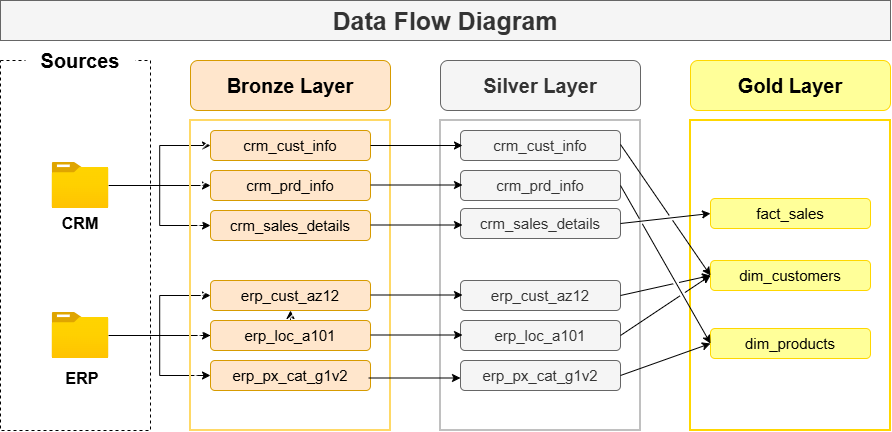

The diagram above was exported from draw.io. Its source (the exported page's mxGraphModel, read from the mxfile embedded in the PNG):
<mxGraphModel dx="1404" dy="1672" grid="1" gridSize="10" guides="1" tooltips="1" connect="1" arrows="1" fold="1" page="1" pageScale="1" pageWidth="1600" pageHeight="900" math="0" shadow="0">
  <root>
    <mxCell id="0" />
    <mxCell id="1" parent="0" />
    <mxCell id="wb1y-gqJ1Rf9gogDs7Rk-3" value="" style="rounded=0;whiteSpace=wrap;html=1;fillStyle=hatch;dashed=1;" parent="1" vertex="1">
      <mxGeometry x="170" y="-740" width="150" height="370" as="geometry" />
    </mxCell>
    <mxCell id="wb1y-gqJ1Rf9gogDs7Rk-4" value="&lt;font style=&quot;font-size: 20px;&quot;&gt;&lt;b&gt;Sources&lt;/b&gt;&lt;/font&gt;" style="text;html=1;whiteSpace=wrap;align=center;verticalAlign=middle;rounded=0;fillColor=default;" parent="1" vertex="1">
      <mxGeometry x="195" y="-760" width="110" height="40" as="geometry" />
    </mxCell>
    <mxCell id="wb1y-gqJ1Rf9gogDs7Rk-23" style="edgeStyle=orthogonalEdgeStyle;rounded=0;orthogonalLoop=1;jettySize=auto;html=1;entryX=0;entryY=0.5;entryDx=0;entryDy=0;" parent="1" source="wb1y-gqJ1Rf9gogDs7Rk-5" target="wb1y-gqJ1Rf9gogDs7Rk-17" edge="1">
      <mxGeometry relative="1" as="geometry" />
    </mxCell>
    <mxCell id="wb1y-gqJ1Rf9gogDs7Rk-24" style="edgeStyle=orthogonalEdgeStyle;rounded=0;orthogonalLoop=1;jettySize=auto;html=1;entryX=0;entryY=0.5;entryDx=0;entryDy=0;" parent="1" source="wb1y-gqJ1Rf9gogDs7Rk-5" target="wb1y-gqJ1Rf9gogDs7Rk-15" edge="1">
      <mxGeometry relative="1" as="geometry" />
    </mxCell>
    <mxCell id="wb1y-gqJ1Rf9gogDs7Rk-25" style="edgeStyle=orthogonalEdgeStyle;rounded=0;orthogonalLoop=1;jettySize=auto;html=1;entryX=0;entryY=0.5;entryDx=0;entryDy=0;" parent="1" source="wb1y-gqJ1Rf9gogDs7Rk-5" target="wb1y-gqJ1Rf9gogDs7Rk-18" edge="1">
      <mxGeometry relative="1" as="geometry" />
    </mxCell>
    <mxCell id="wb1y-gqJ1Rf9gogDs7Rk-5" value="" style="image;aspect=fixed;html=1;points=[];align=center;fontSize=12;image=img/lib/azure2/general/Folder_Blank.svg;" parent="1" vertex="1">
      <mxGeometry x="221.66" y="-638" width="56.68" height="46" as="geometry" />
    </mxCell>
    <mxCell id="wb1y-gqJ1Rf9gogDs7Rk-7" value="&lt;b&gt;&lt;font style=&quot;font-size: 16px;&quot;&gt;CRM&lt;/font&gt;&lt;/b&gt;" style="text;html=1;whiteSpace=wrap;strokeColor=none;fillColor=none;align=center;verticalAlign=middle;rounded=0;" parent="1" vertex="1">
      <mxGeometry x="220" y="-592" width="60" height="30" as="geometry" />
    </mxCell>
    <mxCell id="wb1y-gqJ1Rf9gogDs7Rk-26" style="edgeStyle=orthogonalEdgeStyle;rounded=0;orthogonalLoop=1;jettySize=auto;html=1;" parent="1" source="wb1y-gqJ1Rf9gogDs7Rk-10" target="wb1y-gqJ1Rf9gogDs7Rk-19" edge="1">
      <mxGeometry relative="1" as="geometry" />
    </mxCell>
    <mxCell id="wb1y-gqJ1Rf9gogDs7Rk-27" style="edgeStyle=orthogonalEdgeStyle;rounded=0;orthogonalLoop=1;jettySize=auto;html=1;entryX=0;entryY=0.5;entryDx=0;entryDy=0;" parent="1" source="wb1y-gqJ1Rf9gogDs7Rk-10" target="wb1y-gqJ1Rf9gogDs7Rk-20" edge="1">
      <mxGeometry relative="1" as="geometry" />
    </mxCell>
    <mxCell id="wb1y-gqJ1Rf9gogDs7Rk-28" style="edgeStyle=orthogonalEdgeStyle;rounded=0;orthogonalLoop=1;jettySize=auto;html=1;entryX=0;entryY=0.5;entryDx=0;entryDy=0;" parent="1" source="wb1y-gqJ1Rf9gogDs7Rk-10" target="wb1y-gqJ1Rf9gogDs7Rk-21" edge="1">
      <mxGeometry relative="1" as="geometry" />
    </mxCell>
    <mxCell id="wb1y-gqJ1Rf9gogDs7Rk-29" style="edgeStyle=orthogonalEdgeStyle;rounded=0;orthogonalLoop=1;jettySize=auto;html=1;entryX=0;entryY=0.5;entryDx=0;entryDy=0;" parent="1" source="wb1y-gqJ1Rf9gogDs7Rk-10" target="wb1y-gqJ1Rf9gogDs7Rk-19" edge="1">
      <mxGeometry relative="1" as="geometry" />
    </mxCell>
    <mxCell id="wb1y-gqJ1Rf9gogDs7Rk-10" value="" style="image;aspect=fixed;html=1;points=[];align=center;fontSize=12;image=img/lib/azure2/general/Folder_Blank.svg;" parent="1" vertex="1">
      <mxGeometry x="221.66" y="-488" width="56.68" height="46" as="geometry" />
    </mxCell>
    <mxCell id="wb1y-gqJ1Rf9gogDs7Rk-11" value="&lt;b&gt;&lt;font style=&quot;font-size: 16px;&quot;&gt;ERP&lt;/font&gt;&lt;/b&gt;" style="text;html=1;whiteSpace=wrap;strokeColor=none;fillColor=none;align=center;verticalAlign=middle;rounded=0;" parent="1" vertex="1">
      <mxGeometry x="221.66" y="-432" width="60" height="20" as="geometry" />
    </mxCell>
    <mxCell id="wb1y-gqJ1Rf9gogDs7Rk-12" value="" style="rounded=0;whiteSpace=wrap;html=1;fillStyle=hatch;strokeColor=#FFD966;strokeWidth=2;" parent="1" vertex="1">
      <mxGeometry x="360" y="-680" width="200" height="310" as="geometry" />
    </mxCell>
    <mxCell id="wb1y-gqJ1Rf9gogDs7Rk-13" value="&lt;b&gt;&lt;font style=&quot;font-size: 20px;&quot;&gt;Bronze Layer&lt;/font&gt;&lt;/b&gt;" style="rounded=1;whiteSpace=wrap;html=1;fillColor=#ffe6cc;strokeColor=#d79b00;" parent="1" vertex="1">
      <mxGeometry x="360" y="-740" width="200" height="50" as="geometry" />
    </mxCell>
    <mxCell id="wb1y-gqJ1Rf9gogDs7Rk-15" value="&lt;font style=&quot;font-size: 15px;&quot;&gt;crm_cust_info&lt;/font&gt;" style="rounded=1;whiteSpace=wrap;html=1;fillColor=#ffe6cc;strokeColor=#d79b00;" parent="1" vertex="1">
      <mxGeometry x="380" y="-670" width="160" height="30" as="geometry" />
    </mxCell>
    <mxCell id="wb1y-gqJ1Rf9gogDs7Rk-17" value="&lt;font style=&quot;font-size: 15px;&quot;&gt;crm_prd_info&lt;/font&gt;" style="rounded=1;whiteSpace=wrap;html=1;fillColor=#ffe6cc;strokeColor=#d79b00;" parent="1" vertex="1">
      <mxGeometry x="380" y="-630" width="160" height="30" as="geometry" />
    </mxCell>
    <mxCell id="wb1y-gqJ1Rf9gogDs7Rk-18" value="&lt;font style=&quot;font-size: 15px;&quot;&gt;crm_sales_details&lt;/font&gt;" style="rounded=1;whiteSpace=wrap;html=1;fillColor=#ffe6cc;strokeColor=#d79b00;" parent="1" vertex="1">
      <mxGeometry x="380" y="-590" width="160" height="30" as="geometry" />
    </mxCell>
    <mxCell id="wb1y-gqJ1Rf9gogDs7Rk-19" value="&lt;font style=&quot;font-size: 15px;&quot;&gt;erp_cust_az12&lt;/font&gt;" style="rounded=1;whiteSpace=wrap;html=1;fillColor=#ffe6cc;strokeColor=#d79b00;" parent="1" vertex="1">
      <mxGeometry x="380" y="-520" width="160" height="30" as="geometry" />
    </mxCell>
    <mxCell id="wb1y-gqJ1Rf9gogDs7Rk-20" value="&lt;font style=&quot;font-size: 15px;&quot;&gt;erp_loc_a101&lt;/font&gt;" style="rounded=1;whiteSpace=wrap;html=1;fillColor=#ffe6cc;strokeColor=#d79b00;" parent="1" vertex="1">
      <mxGeometry x="380" y="-480" width="160" height="30" as="geometry" />
    </mxCell>
    <mxCell id="wb1y-gqJ1Rf9gogDs7Rk-21" value="&lt;font style=&quot;font-size: 15px;&quot;&gt;erp_px_cat_g1v2&lt;/font&gt;" style="rounded=1;whiteSpace=wrap;html=1;fillColor=#ffe6cc;strokeColor=#d79b00;" parent="1" vertex="1">
      <mxGeometry x="380" y="-440" width="160" height="30" as="geometry" />
    </mxCell>
    <mxCell id="DvbLEyPHhVCDtXBmPBjg-1" value="" style="rounded=0;whiteSpace=wrap;html=1;fillStyle=auto;strokeColor=#C0C0C0;strokeWidth=2;fillColor=none;fontColor=#333333;" parent="1" vertex="1">
      <mxGeometry x="610" y="-680" width="200" height="310" as="geometry" />
    </mxCell>
    <mxCell id="DvbLEyPHhVCDtXBmPBjg-2" value="&lt;b&gt;&lt;font style=&quot;font-size: 20px;&quot;&gt;Silver Layer&lt;/font&gt;&lt;/b&gt;" style="rounded=1;whiteSpace=wrap;html=1;fillColor=#f5f5f5;strokeColor=#666666;fontColor=#333333;" parent="1" vertex="1">
      <mxGeometry x="610" y="-740" width="200" height="50" as="geometry" />
    </mxCell>
    <mxCell id="DvbLEyPHhVCDtXBmPBjg-3" value="&lt;font style=&quot;font-size: 15px;&quot;&gt;crm_cust_info&lt;/font&gt;" style="rounded=1;whiteSpace=wrap;html=1;fillColor=#f5f5f5;strokeColor=#666666;fontColor=#333333;" parent="1" vertex="1">
      <mxGeometry x="630" y="-670" width="160" height="30" as="geometry" />
    </mxCell>
    <mxCell id="DvbLEyPHhVCDtXBmPBjg-4" value="&lt;font style=&quot;font-size: 15px;&quot;&gt;crm_prd_info&lt;/font&gt;" style="rounded=1;whiteSpace=wrap;html=1;fillColor=#f5f5f5;strokeColor=#666666;fontColor=#333333;" parent="1" vertex="1">
      <mxGeometry x="630" y="-630" width="160" height="30" as="geometry" />
    </mxCell>
    <mxCell id="DvbLEyPHhVCDtXBmPBjg-5" value="&lt;font style=&quot;font-size: 15px;&quot;&gt;crm_sales_details&lt;/font&gt;" style="rounded=1;whiteSpace=wrap;html=1;fillColor=#f5f5f5;strokeColor=#666666;fontColor=#333333;" parent="1" vertex="1">
      <mxGeometry x="630" y="-592" width="160" height="30" as="geometry" />
    </mxCell>
    <mxCell id="DvbLEyPHhVCDtXBmPBjg-6" value="&lt;font style=&quot;font-size: 15px;&quot;&gt;erp_cust_az12&lt;/font&gt;" style="rounded=1;whiteSpace=wrap;html=1;fillColor=#f5f5f5;strokeColor=#666666;fontColor=#333333;" parent="1" vertex="1">
      <mxGeometry x="630" y="-520" width="160" height="30" as="geometry" />
    </mxCell>
    <mxCell id="DvbLEyPHhVCDtXBmPBjg-7" value="&lt;font style=&quot;font-size: 15px;&quot;&gt;erp_loc_a101&lt;/font&gt;" style="rounded=1;whiteSpace=wrap;html=1;fillColor=#f5f5f5;strokeColor=#666666;fontColor=#333333;" parent="1" vertex="1">
      <mxGeometry x="630" y="-480" width="160" height="30" as="geometry" />
    </mxCell>
    <mxCell id="DvbLEyPHhVCDtXBmPBjg-8" value="&lt;font style=&quot;font-size: 15px;&quot;&gt;erp_px_cat_g1v2&lt;/font&gt;" style="rounded=1;whiteSpace=wrap;html=1;fillColor=#f5f5f5;strokeColor=#666666;fontColor=#333333;" parent="1" vertex="1">
      <mxGeometry x="630" y="-440" width="160" height="30" as="geometry" />
    </mxCell>
    <mxCell id="DvbLEyPHhVCDtXBmPBjg-9" value="" style="rounded=0;whiteSpace=wrap;html=1;fillStyle=auto;strokeWidth=2;fillColor=none;strokeColor=#FFD700;gradientColor=none;" parent="1" vertex="1">
      <mxGeometry x="860" y="-680" width="200" height="310" as="geometry" />
    </mxCell>
    <mxCell id="DvbLEyPHhVCDtXBmPBjg-10" value="&lt;b&gt;&lt;font style=&quot;font-size: 20px;&quot;&gt;Gold Layer&lt;/font&gt;&lt;/b&gt;" style="rounded=1;whiteSpace=wrap;html=1;fillColor=light-dark(#FFFF99,#FFFF99);strokeColor=#FFD700;gradientColor=none;" parent="1" vertex="1">
      <mxGeometry x="860" y="-740" width="200" height="50" as="geometry" />
    </mxCell>
    <mxCell id="DvbLEyPHhVCDtXBmPBjg-14" value="&lt;font style=&quot;font-size: 15px;&quot;&gt;fact_sales&lt;/font&gt;" style="rounded=1;whiteSpace=wrap;html=1;fillColor=light-dark(#FFFF99,#FFFF99);strokeColor=#FFD700;gradientColor=none;" parent="1" vertex="1">
      <mxGeometry x="880" y="-602" width="160" height="30" as="geometry" />
    </mxCell>
    <mxCell id="DvbLEyPHhVCDtXBmPBjg-15" value="&lt;span style=&quot;font-size: 15px;&quot;&gt;dim_customers&lt;/span&gt;" style="rounded=1;whiteSpace=wrap;html=1;fillColor=light-dark(#FFFF99,#FFFF99);strokeColor=#FFD700;gradientColor=none;" parent="1" vertex="1">
      <mxGeometry x="880" y="-540" width="160" height="30" as="geometry" />
    </mxCell>
    <mxCell id="DvbLEyPHhVCDtXBmPBjg-16" value="&lt;font style=&quot;font-size: 15px;&quot;&gt;dim_products&lt;/font&gt;" style="rounded=1;whiteSpace=wrap;html=1;fillColor=light-dark(#FFFF99,#FFFF99);strokeColor=#FFD700;gradientColor=none;" parent="1" vertex="1">
      <mxGeometry x="880" y="-472" width="160" height="30" as="geometry" />
    </mxCell>
    <mxCell id="DvbLEyPHhVCDtXBmPBjg-17" style="edgeStyle=orthogonalEdgeStyle;rounded=0;orthogonalLoop=1;jettySize=auto;html=1;exitX=1;exitY=0.5;exitDx=0;exitDy=0;" parent="1" source="wb1y-gqJ1Rf9gogDs7Rk-15" edge="1">
      <mxGeometry relative="1" as="geometry">
        <mxPoint x="580" y="-650" as="sourcePoint" />
        <mxPoint x="632" y="-655" as="targetPoint" />
      </mxGeometry>
    </mxCell>
    <mxCell id="DvbLEyPHhVCDtXBmPBjg-18" style="edgeStyle=orthogonalEdgeStyle;rounded=0;orthogonalLoop=1;jettySize=auto;html=1;exitX=1;exitY=0.5;exitDx=0;exitDy=0;" parent="1" edge="1">
      <mxGeometry relative="1" as="geometry">
        <mxPoint x="540" y="-615.5" as="sourcePoint" />
        <mxPoint x="632" y="-615.5" as="targetPoint" />
      </mxGeometry>
    </mxCell>
    <mxCell id="DvbLEyPHhVCDtXBmPBjg-20" style="edgeStyle=orthogonalEdgeStyle;rounded=0;orthogonalLoop=1;jettySize=auto;html=1;exitX=1;exitY=0.5;exitDx=0;exitDy=0;" parent="1" edge="1">
      <mxGeometry relative="1" as="geometry">
        <mxPoint x="540" y="-575.5" as="sourcePoint" />
        <mxPoint x="632" y="-575.5" as="targetPoint" />
      </mxGeometry>
    </mxCell>
    <mxCell id="DvbLEyPHhVCDtXBmPBjg-21" style="edgeStyle=orthogonalEdgeStyle;rounded=0;orthogonalLoop=1;jettySize=auto;html=1;exitX=1;exitY=0.5;exitDx=0;exitDy=0;" parent="1" edge="1">
      <mxGeometry relative="1" as="geometry">
        <mxPoint x="540" y="-505.5" as="sourcePoint" />
        <mxPoint x="632" y="-505.5" as="targetPoint" />
      </mxGeometry>
    </mxCell>
    <mxCell id="DvbLEyPHhVCDtXBmPBjg-22" style="edgeStyle=orthogonalEdgeStyle;rounded=0;orthogonalLoop=1;jettySize=auto;html=1;exitX=1;exitY=0.5;exitDx=0;exitDy=0;" parent="1" edge="1">
      <mxGeometry relative="1" as="geometry">
        <mxPoint x="540" y="-465.5" as="sourcePoint" />
        <mxPoint x="632" y="-465.5" as="targetPoint" />
      </mxGeometry>
    </mxCell>
    <mxCell id="DvbLEyPHhVCDtXBmPBjg-23" style="edgeStyle=orthogonalEdgeStyle;rounded=0;orthogonalLoop=1;jettySize=auto;html=1;exitX=1;exitY=0.5;exitDx=0;exitDy=0;" parent="1" edge="1">
      <mxGeometry relative="1" as="geometry">
        <mxPoint x="538" y="-422.5" as="sourcePoint" />
        <mxPoint x="630" y="-422.5" as="targetPoint" />
      </mxGeometry>
    </mxCell>
    <mxCell id="DvbLEyPHhVCDtXBmPBjg-24" value="" style="endArrow=classic;html=1;rounded=0;entryX=0;entryY=0.5;entryDx=0;entryDy=0;exitX=1;exitY=0.5;exitDx=0;exitDy=0;jumpStyle=gap;" parent="1" source="DvbLEyPHhVCDtXBmPBjg-5" target="DvbLEyPHhVCDtXBmPBjg-14" edge="1">
      <mxGeometry width="50" height="50" relative="1" as="geometry">
        <mxPoint x="690" y="-480" as="sourcePoint" />
        <mxPoint x="740" y="-530" as="targetPoint" />
      </mxGeometry>
    </mxCell>
    <mxCell id="DvbLEyPHhVCDtXBmPBjg-25" value="" style="endArrow=classic;html=1;rounded=0;entryX=0;entryY=0.5;entryDx=0;entryDy=0;jumpStyle=gap;" parent="1" target="DvbLEyPHhVCDtXBmPBjg-15" edge="1">
      <mxGeometry width="50" height="50" relative="1" as="geometry">
        <mxPoint x="790" y="-656" as="sourcePoint" />
        <mxPoint x="880" y="-686" as="targetPoint" />
      </mxGeometry>
    </mxCell>
    <mxCell id="DvbLEyPHhVCDtXBmPBjg-26" value="" style="endArrow=classic;html=1;rounded=0;entryX=0;entryY=0.5;entryDx=0;entryDy=0;exitX=1;exitY=0.5;exitDx=0;exitDy=0;jumpStyle=gap;" parent="1" source="DvbLEyPHhVCDtXBmPBjg-4" target="DvbLEyPHhVCDtXBmPBjg-16" edge="1">
      <mxGeometry width="50" height="50" relative="1" as="geometry">
        <mxPoint x="1200" y="-790" as="sourcePoint" />
        <mxPoint x="1290" y="-661" as="targetPoint" />
      </mxGeometry>
    </mxCell>
    <mxCell id="DvbLEyPHhVCDtXBmPBjg-27" value="" style="endArrow=classic;html=1;rounded=0;entryX=0;entryY=0.5;entryDx=0;entryDy=0;exitX=1;exitY=0.5;exitDx=0;exitDy=0;jumpStyle=gap;" parent="1" source="DvbLEyPHhVCDtXBmPBjg-6" target="DvbLEyPHhVCDtXBmPBjg-15" edge="1">
      <mxGeometry width="50" height="50" relative="1" as="geometry">
        <mxPoint x="1210" y="-530" as="sourcePoint" />
        <mxPoint x="1300" y="-362" as="targetPoint" />
      </mxGeometry>
    </mxCell>
    <mxCell id="DvbLEyPHhVCDtXBmPBjg-28" value="" style="endArrow=classic;html=1;rounded=0;exitX=1;exitY=0.5;exitDx=0;exitDy=0;entryX=0;entryY=0.5;entryDx=0;entryDy=0;jumpStyle=gap;" parent="1" source="DvbLEyPHhVCDtXBmPBjg-7" target="DvbLEyPHhVCDtXBmPBjg-15" edge="1">
      <mxGeometry width="50" height="50" relative="1" as="geometry">
        <mxPoint x="1230" y="-570" as="sourcePoint" />
        <mxPoint x="870" y="-530" as="targetPoint" />
      </mxGeometry>
    </mxCell>
    <mxCell id="DvbLEyPHhVCDtXBmPBjg-29" value="" style="endArrow=classic;html=1;rounded=0;entryX=0;entryY=0.5;entryDx=0;entryDy=0;exitX=1;exitY=0.5;exitDx=0;exitDy=0;jumpStyle=gap;" parent="1" source="DvbLEyPHhVCDtXBmPBjg-8" target="DvbLEyPHhVCDtXBmPBjg-16" edge="1">
      <mxGeometry width="50" height="50" relative="1" as="geometry">
        <mxPoint x="1140" y="-630" as="sourcePoint" />
        <mxPoint x="1230" y="-462" as="targetPoint" />
      </mxGeometry>
    </mxCell>
    <mxCell id="wb1y-gqJ1Rf9gogDs7Rk-2" value="&lt;font style=&quot;font-size: 25px;&quot;&gt;Data Flow Diagram&lt;/font&gt;" style="text;html=1;whiteSpace=wrap;strokeColor=#666666;fillColor=#f5f5f5;align=center;verticalAlign=middle;rounded=0;fontStyle=1;fontColor=#333333;" parent="1" vertex="1">
      <mxGeometry x="170" y="-800" width="890" height="40" as="geometry" />
    </mxCell>
  </root>
</mxGraphModel>